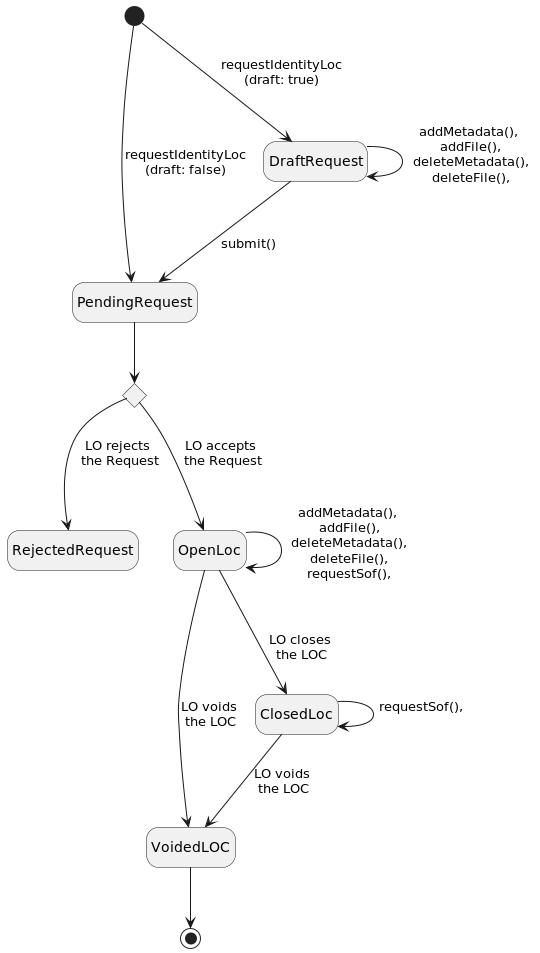

The diagram above was rendered by PlantUML. Its source (embedded in the PNG):
@startuml
hide empty description
state "Decision" as decision <<choice>>
[*] --> PendingRequest: requestIdentityLoc\n(draft: false)
[*] --> DraftRequest: requestIdentityLoc\n(draft: true)
DraftRequest --> DraftRequest: addMetadata(),\n addFile(),\n deleteMetadata(),\n deleteFile(),\n
DraftRequest --> PendingRequest: submit()
PendingRequest --> decision
decision --> RejectedRequest: LO rejects\n the Request
decision --> OpenLoc: LO accepts\n the Request
OpenLoc --> VoidedLOC: LO voids\n the LOC
OpenLoc --> ClosedLoc: LO closes\n the LOC
ClosedLoc --> VoidedLOC: LO voids\n the LOC
VoidedLOC --> [*]
OpenLoc --> OpenLoc: addMetadata(),\n addFile(),\n deleteMetadata(),\n deleteFile(),\n requestSof(),\n
ClosedLoc --> ClosedLoc: requestSof(),\n
@enduml